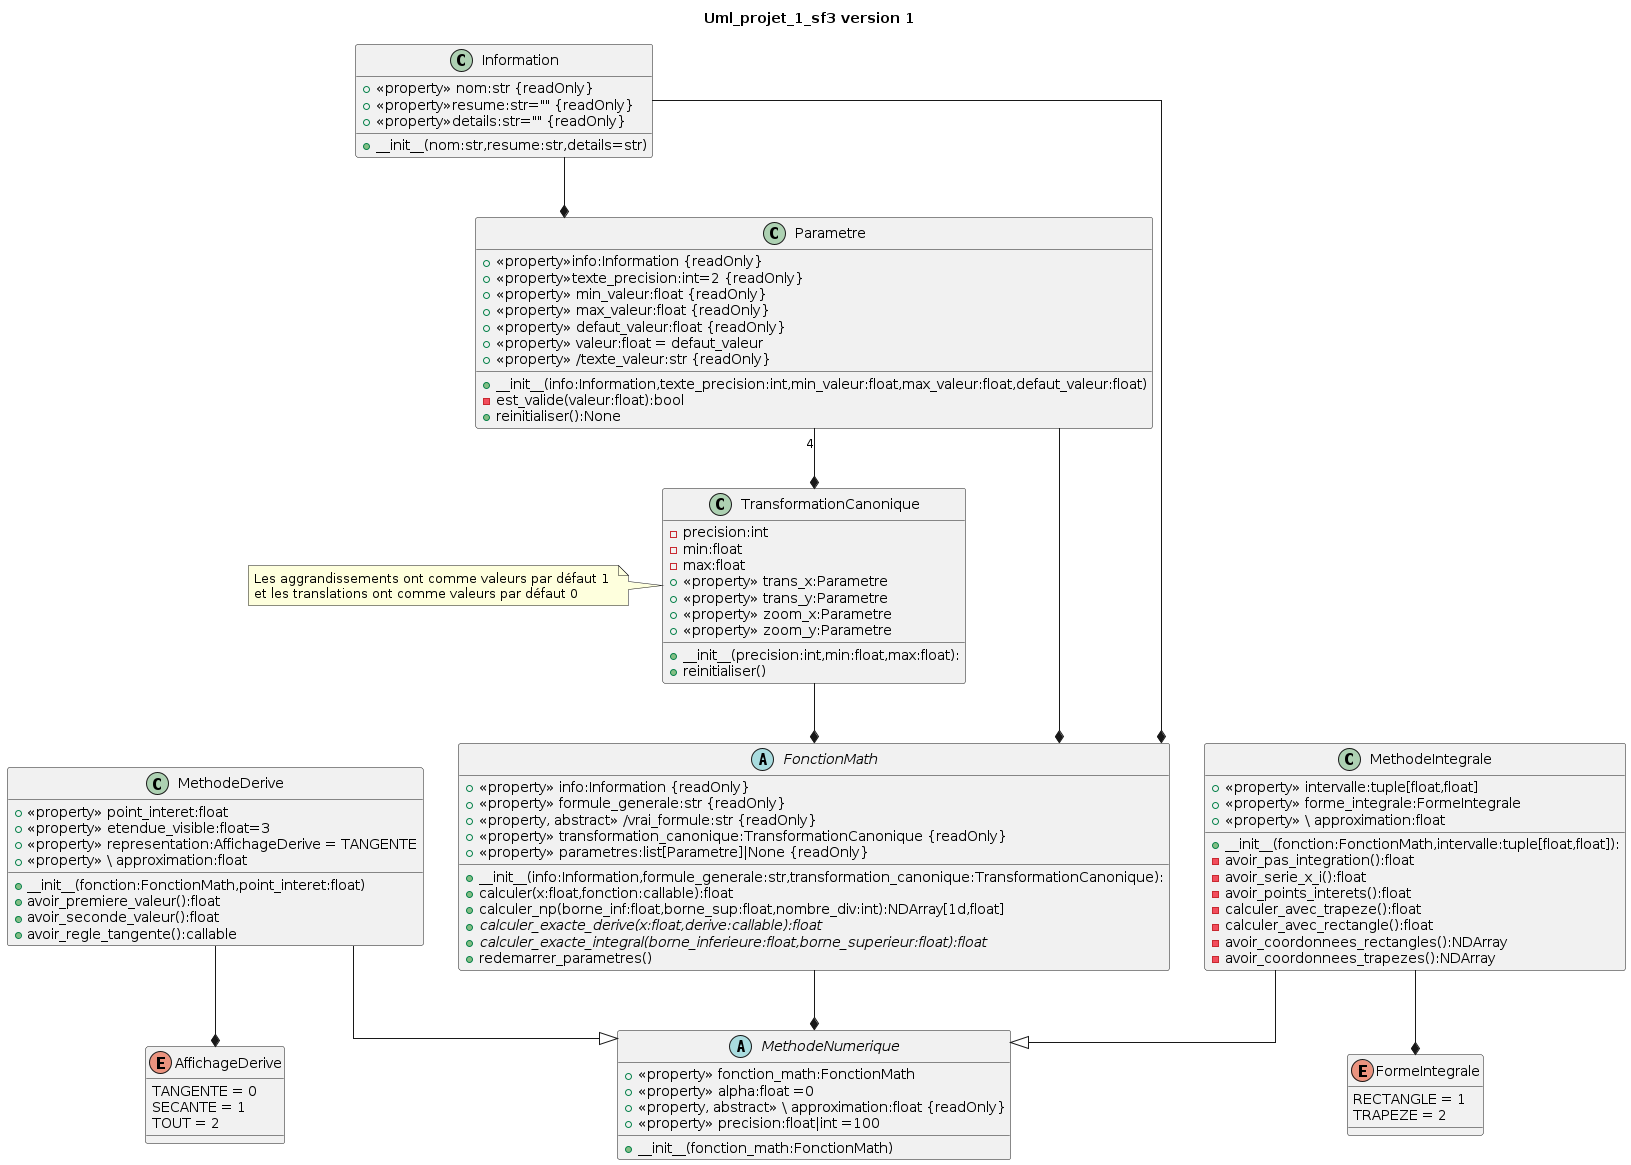

The diagram above was rendered by PlantUML. Its source (embedded in the PNG):
@startuml
title Uml_projet_1_sf3 version 1
skinparam linetype ortho

abstract FonctionMath {
+<<property>> info:Information {readOnly}
+<<property>> formule_generale:str {readOnly}
+<<property, abstract>> /vrai_formule:str {readOnly}
+<<property>> transformation_canonique:TransformationCanonique {readOnly}
+<<property>> parametres:list[Parametre]|None {readOnly}
+__init__(info:Information,formule_generale:str,transformation_canonique:TransformationCanonique):
+calculer(x:float,fonction:callable):float
+calculer_np(borne_inf:float,borne_sup:float,nombre_div:int):NDArray[1d,float]
+{abstract} calculer_exacte_derive(x:float,derive:callable):float
+{abstract} calculer_exacte_integral(borne_inferieure:float,borne_superieur:float):float
+redemarrer_parametres()
}

class Information {
+<<property>> nom:str {readOnly}
+<<property>>resume:str="" {readOnly}
+<<property>>details:str="" {readOnly}
+__init__(nom:str,resume:str,details=str)
}

class TransformationCanonique{
-precision:int
-min:float
-max:float
+<<property>> trans_x:Parametre  
+<<property>> trans_y:Parametre
+<<property>> zoom_x:Parametre
+<<property>> zoom_y:Parametre
+__init__(precision:int,min:float,max:float):
+reinitialiser()
}

class Parametre {
+<<property>>info:Information {readOnly}
+<<property>>texte_precision:int=2 {readOnly}
+<<property>> min_valeur:float {readOnly}
+<<property>> max_valeur:float {readOnly}
+<<property>> defaut_valeur:float {readOnly}
+<<property>> valeur:float = defaut_valeur
+<<property>> /texte_valeur:str {readOnly}
+__init__(info:Information,texte_precision:int,min_valeur:float,max_valeur:float,defaut_valeur:float)
-est_valide(valeur:float):bool
+reinitialiser():None
}   



note left of TransformationCanonique
  Les aggrandissements ont comme valeurs par défaut 1 
  et les translations ont comme valeurs par défaut 0
endnote


abstract MethodeNumerique {
+<<property>> fonction_math:FonctionMath
+<<property>> alpha:float =0
+<<property, abstract>> \ approximation:float {readOnly}
+<<property>> precision:float|int =100
+__init__(fonction_math:FonctionMath)
}

class MethodeDerive{
+<<property>> point_interet:float
+<<property>> etendue_visible:float=3
+<<property>> representation:AffichageDerive = TANGENTE
+<<property>> \ approximation:float
+__init__(fonction:FonctionMath,point_interet:float)
+avoir_premiere_valeur():float
+avoir_seconde_valeur():float
+avoir_regle_tangente():callable
}

Enum AffichageDerive {
  TANGENTE = 0
  SECANTE = 1
  TOUT = 2
}

class MethodeIntegrale{
+<<property>> intervalle:tuple[float,float]
+<<property>> forme_integrale:FormeIntegrale
+<<property>> \ approximation:float
+__init__(fonction:FonctionMath,intervalle:tuple[float,float]):
-avoir_pas_integration():float
-avoir_serie_x_i():float
-avoir_points_interets():float
-calculer_avec_trapeze():float
-calculer_avec_rectangle():float
-avoir_coordonnees_rectangles():NDArray
-avoir_coordonnees_trapezes():NDArray
}

Enum FormeIntegrale {
  RECTANGLE = 1
  TRAPEZE = 2
}


Parametre --* FonctionMath
Parametre "4"--* TransformationCanonique
TransformationCanonique --* FonctionMath
Information --* Parametre
Information --* FonctionMath
MethodeDerive --^ MethodeNumerique
FonctionMath --* MethodeNumerique
MethodeDerive --* AffichageDerive
MethodeIntegrale --* FormeIntegrale
MethodeIntegrale --^ MethodeNumerique
@enduml